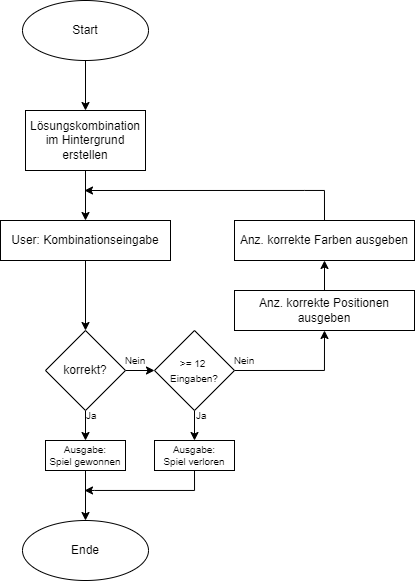

The diagram above was exported from draw.io. Its source (the exported page's mxGraphModel, read from the mxfile embedded in the PNG):
<mxGraphModel dx="1237" dy="683" grid="1" gridSize="10" guides="1" tooltips="1" connect="1" arrows="1" fold="1" page="1" pageScale="1" pageWidth="827" pageHeight="1169" math="0" shadow="0">
  <root>
    <mxCell id="0" />
    <mxCell id="1" parent="0" />
    <mxCell id="8O5iAtN8JuKZGepRdrmA-2" style="edgeStyle=none;rounded=0;orthogonalLoop=1;jettySize=auto;html=1;exitX=0.5;exitY=1;exitDx=0;exitDy=0;entryX=0.5;entryY=0;entryDx=0;entryDy=0;" edge="1" parent="1" source="8O5iAtN8JuKZGepRdrmA-1" target="8O5iAtN8JuKZGepRdrmA-3">
      <mxGeometry relative="1" as="geometry">
        <mxPoint x="440" y="130" as="targetPoint" />
      </mxGeometry>
    </mxCell>
    <mxCell id="8O5iAtN8JuKZGepRdrmA-1" value="Start" style="ellipse;whiteSpace=wrap;html=1;" vertex="1" parent="1">
      <mxGeometry x="348" y="30" width="126" height="60" as="geometry" />
    </mxCell>
    <mxCell id="8O5iAtN8JuKZGepRdrmA-6" style="edgeStyle=none;rounded=0;orthogonalLoop=1;jettySize=auto;html=1;exitX=0.5;exitY=1;exitDx=0;exitDy=0;entryX=0.5;entryY=0;entryDx=0;entryDy=0;" edge="1" parent="1" source="8O5iAtN8JuKZGepRdrmA-3" target="8O5iAtN8JuKZGepRdrmA-4">
      <mxGeometry relative="1" as="geometry" />
    </mxCell>
    <mxCell id="8O5iAtN8JuKZGepRdrmA-3" value="Lösungskombination&lt;br&gt;im Hintergrund erstellen" style="rounded=0;whiteSpace=wrap;html=1;" vertex="1" parent="1">
      <mxGeometry x="351" y="140" width="120" height="60" as="geometry" />
    </mxCell>
    <mxCell id="8O5iAtN8JuKZGepRdrmA-13" style="edgeStyle=none;rounded=0;orthogonalLoop=1;jettySize=auto;html=1;exitX=0.5;exitY=1;exitDx=0;exitDy=0;entryX=0.5;entryY=0;entryDx=0;entryDy=0;" edge="1" parent="1" source="8O5iAtN8JuKZGepRdrmA-4" target="8O5iAtN8JuKZGepRdrmA-7">
      <mxGeometry relative="1" as="geometry" />
    </mxCell>
    <mxCell id="8O5iAtN8JuKZGepRdrmA-4" value="User: Kombinationseingabe" style="rounded=0;whiteSpace=wrap;html=1;" vertex="1" parent="1">
      <mxGeometry x="326" y="250" width="170" height="40" as="geometry" />
    </mxCell>
    <mxCell id="8O5iAtN8JuKZGepRdrmA-22" style="edgeStyle=none;rounded=0;orthogonalLoop=1;jettySize=auto;html=1;exitX=0.5;exitY=1;exitDx=0;exitDy=0;entryX=0.5;entryY=0;entryDx=0;entryDy=0;fontSize=10;" edge="1" parent="1" source="8O5iAtN8JuKZGepRdrmA-7" target="8O5iAtN8JuKZGepRdrmA-21">
      <mxGeometry relative="1" as="geometry" />
    </mxCell>
    <mxCell id="8O5iAtN8JuKZGepRdrmA-32" style="edgeStyle=none;rounded=0;orthogonalLoop=1;jettySize=auto;html=1;exitX=1;exitY=0.5;exitDx=0;exitDy=0;entryX=0;entryY=0.5;entryDx=0;entryDy=0;fontSize=10;" edge="1" parent="1" source="8O5iAtN8JuKZGepRdrmA-7" target="8O5iAtN8JuKZGepRdrmA-17">
      <mxGeometry relative="1" as="geometry" />
    </mxCell>
    <mxCell id="8O5iAtN8JuKZGepRdrmA-7" value="korrekt?" style="rhombus;whiteSpace=wrap;html=1;" vertex="1" parent="1">
      <mxGeometry x="371" y="360" width="80" height="80" as="geometry" />
    </mxCell>
    <mxCell id="8O5iAtN8JuKZGepRdrmA-15" style="edgeStyle=none;rounded=0;orthogonalLoop=1;jettySize=auto;html=1;exitX=0.5;exitY=0;exitDx=0;exitDy=0;entryX=0.5;entryY=1;entryDx=0;entryDy=0;" edge="1" parent="1" source="8O5iAtN8JuKZGepRdrmA-8" target="8O5iAtN8JuKZGepRdrmA-12">
      <mxGeometry relative="1" as="geometry" />
    </mxCell>
    <mxCell id="8O5iAtN8JuKZGepRdrmA-8" value="Anz. korrekte Positionen ausgeben" style="rounded=0;whiteSpace=wrap;html=1;" vertex="1" parent="1">
      <mxGeometry x="560" y="320" width="180" height="40" as="geometry" />
    </mxCell>
    <mxCell id="8O5iAtN8JuKZGepRdrmA-16" style="edgeStyle=orthogonalEdgeStyle;rounded=0;orthogonalLoop=1;jettySize=auto;html=1;exitX=0.5;exitY=0;exitDx=0;exitDy=0;" edge="1" parent="1" source="8O5iAtN8JuKZGepRdrmA-12">
      <mxGeometry relative="1" as="geometry">
        <mxPoint x="410" y="220" as="targetPoint" />
        <Array as="points">
          <mxPoint x="630" y="220" />
          <mxPoint x="420" y="220" />
        </Array>
      </mxGeometry>
    </mxCell>
    <mxCell id="8O5iAtN8JuKZGepRdrmA-12" value="Anz. korrekte Farben ausgeben" style="rounded=0;whiteSpace=wrap;html=1;" vertex="1" parent="1">
      <mxGeometry x="560" y="250" width="180" height="40" as="geometry" />
    </mxCell>
    <mxCell id="8O5iAtN8JuKZGepRdrmA-23" style="edgeStyle=none;rounded=0;orthogonalLoop=1;jettySize=auto;html=1;exitX=0.5;exitY=1;exitDx=0;exitDy=0;entryX=0.5;entryY=0;entryDx=0;entryDy=0;fontSize=10;" edge="1" parent="1" source="8O5iAtN8JuKZGepRdrmA-17" target="8O5iAtN8JuKZGepRdrmA-20">
      <mxGeometry relative="1" as="geometry" />
    </mxCell>
    <mxCell id="8O5iAtN8JuKZGepRdrmA-33" style="edgeStyle=orthogonalEdgeStyle;rounded=0;orthogonalLoop=1;jettySize=auto;html=1;exitX=1;exitY=0.5;exitDx=0;exitDy=0;entryX=0.5;entryY=1;entryDx=0;entryDy=0;fontSize=10;" edge="1" parent="1" source="8O5iAtN8JuKZGepRdrmA-17" target="8O5iAtN8JuKZGepRdrmA-8">
      <mxGeometry relative="1" as="geometry" />
    </mxCell>
    <mxCell id="8O5iAtN8JuKZGepRdrmA-17" value="&lt;font style=&quot;font-size: 10px;&quot;&gt;&amp;gt;= 12&amp;nbsp; Eingaben?&lt;/font&gt;" style="rhombus;whiteSpace=wrap;html=1;" vertex="1" parent="1">
      <mxGeometry x="480" y="360" width="80" height="80" as="geometry" />
    </mxCell>
    <mxCell id="8O5iAtN8JuKZGepRdrmA-18" value="Nein" style="text;html=1;strokeColor=none;fillColor=none;align=center;verticalAlign=middle;whiteSpace=wrap;rounded=0;fontSize=10;" vertex="1" parent="1">
      <mxGeometry x="560" y="380" width="20" height="20" as="geometry" />
    </mxCell>
    <mxCell id="8O5iAtN8JuKZGepRdrmA-19" value="Nein" style="text;html=1;strokeColor=none;fillColor=none;align=center;verticalAlign=middle;whiteSpace=wrap;rounded=0;fontSize=10;" vertex="1" parent="1">
      <mxGeometry x="451" y="380" width="20" height="20" as="geometry" />
    </mxCell>
    <mxCell id="8O5iAtN8JuKZGepRdrmA-30" style="edgeStyle=orthogonalEdgeStyle;rounded=0;orthogonalLoop=1;jettySize=auto;html=1;exitX=0.5;exitY=1;exitDx=0;exitDy=0;fontSize=10;" edge="1" parent="1" source="8O5iAtN8JuKZGepRdrmA-20">
      <mxGeometry relative="1" as="geometry">
        <mxPoint x="410" y="520" as="targetPoint" />
        <Array as="points">
          <mxPoint x="520" y="520" />
          <mxPoint x="420" y="520" />
        </Array>
      </mxGeometry>
    </mxCell>
    <mxCell id="8O5iAtN8JuKZGepRdrmA-20" value="Ausgabe:&lt;br&gt;Spiel verloren" style="rounded=0;whiteSpace=wrap;html=1;fontSize=10;" vertex="1" parent="1">
      <mxGeometry x="480" y="470" width="80" height="30" as="geometry" />
    </mxCell>
    <mxCell id="8O5iAtN8JuKZGepRdrmA-29" style="edgeStyle=none;rounded=0;orthogonalLoop=1;jettySize=auto;html=1;exitX=0.5;exitY=1;exitDx=0;exitDy=0;entryX=0.5;entryY=0;entryDx=0;entryDy=0;fontSize=10;" edge="1" parent="1" source="8O5iAtN8JuKZGepRdrmA-21" target="8O5iAtN8JuKZGepRdrmA-28">
      <mxGeometry relative="1" as="geometry" />
    </mxCell>
    <mxCell id="8O5iAtN8JuKZGepRdrmA-21" value="Ausgabe:&lt;br&gt;Spiel gewonnen" style="rounded=0;whiteSpace=wrap;html=1;fontSize=10;" vertex="1" parent="1">
      <mxGeometry x="371" y="470" width="80" height="30" as="geometry" />
    </mxCell>
    <mxCell id="8O5iAtN8JuKZGepRdrmA-24" value="Ja" style="text;html=1;strokeColor=none;fillColor=none;align=left;verticalAlign=middle;whiteSpace=wrap;rounded=0;fontSize=10;" vertex="1" parent="1">
      <mxGeometry x="410" y="440" width="24" height="10" as="geometry" />
    </mxCell>
    <mxCell id="8O5iAtN8JuKZGepRdrmA-27" value="Ja" style="text;html=1;strokeColor=none;fillColor=none;align=left;verticalAlign=middle;whiteSpace=wrap;rounded=0;fontSize=10;" vertex="1" parent="1">
      <mxGeometry x="520" y="440" width="24" height="10" as="geometry" />
    </mxCell>
    <mxCell id="8O5iAtN8JuKZGepRdrmA-28" value="Ende" style="ellipse;whiteSpace=wrap;html=1;" vertex="1" parent="1">
      <mxGeometry x="348" y="550" width="126" height="60" as="geometry" />
    </mxCell>
  </root>
</mxGraphModel>